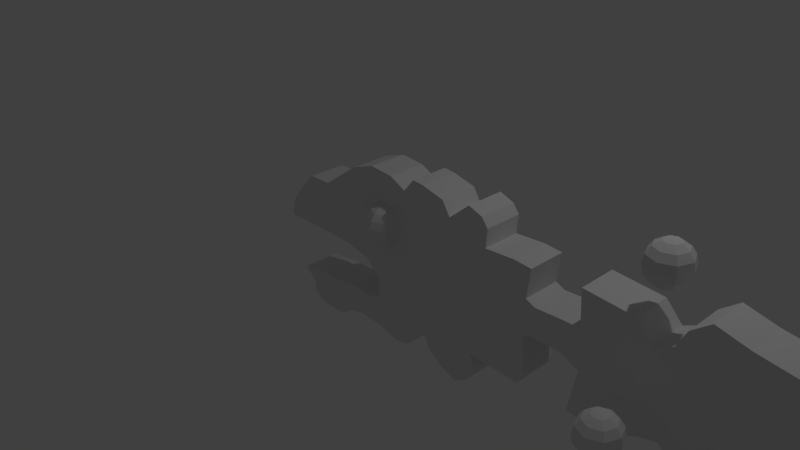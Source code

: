 # Source: eletric_eel_cannon.blend  (saved by Blender 2.73.0; exported with 4.5.12 LTS)
import bpy
from mathutils import Matrix  # noqa: F401  (used for matrix-valued properties, if any)

bpy.ops.wm.read_factory_settings(use_empty=True)
scene = bpy.context.scene
scene.name = 'Scene'

# ---- collections
col_collection_1 = bpy.data.collections.new('Collection 1'); scene.collection.children.link(col_collection_1)

# ---- materials (node trees are filled in below, after node groups)
mat_material = bpy.data.materials.new('Material')
mat_material.alpha_threshold = 0.0
mat_material.use_transparent_shadow = False
mat_material.roughness = 0.5
mat_material.line_color = (0.0, 0.0, 0.0, 1.0)

# ---- material node trees

# ---- world
world_world = bpy.data.worlds.new('World'); scene.world = world_world
world_world.color = (0.05088, 0.05088, 0.05088)
world_world.use_sun_shadow = False
world_world.sun_shadow_jitter_overblur = 0.0
world_world.cycles.sampling_method = 'MANUAL'
world_world.cycles.sample_map_resolution = 256

# ---- cameras
cam_camera = bpy.data.cameras.new('Camera')
cam_camera.clip_end = 100.0
cam_camera.lens = 35.0
cam_camera.sensor_width = 32.0
cam_camera.sensor_height = 18.0
cam_camera.ortho_scale = 7.314
cam_camera.dof.focus_distance = 0.0
cam_camera.dof.aperture_fstop = 128.0

# ---- lights
light_lamp = bpy.data.lights.new('Lamp', 'POINT')
light_lamp.transmission_factor = 0.0
light_lamp.cutoff_distance = 30.0
light_lamp.energy = 100.0
light_lamp.shadow_buffer_clip_start = 1.001
light_lamp.shadow_soft_size = 0.1
light_lamp.shadow_maximum_resolution = 0.006
light_lamp.use_absolute_resolution = True
light_lamp.cycles.use_multiple_importance_sampling = False

# ---- meshes
me_cube = bpy.data.meshes.new('Cube')
me_cube.from_pydata([(-0.93, 0.2505, -0.6778), (-0.93, -0.2575, -0.6778), (-1.112, -0.2575, -0.5167), (-1.112, 0.2505, -0.5167), (-0.8039, 0.2505, -0.9159), (-0.8039, -0.2575, -0.9159), (-0.93, -0.2575, -0.8109), (-0.93, 0.2505, -0.8109), (-0.5447, 0.2505, -0.944), (-0.5447, -0.2575, -0.944), (-0.3766, 0.2505, -0.937), (-0.3766, -0.2575, -0.937), (-0.1735, 0.2505, -0.8179), (-0.1735, -0.2575, -0.8179), (0.04366, 0.2505, -0.7548), (0.04366, -0.2575, -0.7548), (0.4079, 0.2505, -0.7899), (0.4079, -0.2575, -0.7899), (0.6881, 0.2505, -0.8669), (0.6881, -0.2575, -0.8669), (0.8912, 0.2505, -0.8249), (0.8912, -0.2575, -0.8249), (0.9893, 0.2505, -0.7058), (0.9893, -0.2575, -0.7058), (1.178, 0.2505, -0.5307), (1.178, -0.2575, -0.5307), (1.262, 0.2505, -0.7128), (1.262, -0.2575, -0.7128), (1.459, 0.2505, -0.8599), (1.459, -0.2575, -0.8599), (1.697, 0.2505, -0.958), (1.697, -0.2575, -0.958), (1.886, 0.2505, -0.8389), (1.886, -0.2575, -0.8389), (1.991, 0.2505, -0.6638), (1.991, -0.2575, -0.6638), (1.928, 0.2505, -0.4607), (1.928, -0.2575, -0.4607), (2.621, 0.2505, -0.4957), (2.621, -0.2575, -0.4957), (2.712, 0.2505, -0.3626), (2.712, -0.2575, -0.3626), (2.649, 0.2505, 0.1067), (2.649, -0.2575, 0.1067), (2.733, 0.2505, 0.1837), (2.733, -0.2575, 0.1837), (3.168, 0.2505, 0.1697), (3.168, -0.2575, 0.1697), (3.392, 0.2505, 0.05767), (3.392, -0.2575, 0.05767), (3.287, 0.2505, -0.4957), (3.287, -0.2575, -0.4957), (3.77, 0.2505, -0.5097), (3.77, -0.2575, -0.5097), (3.896, 0.2505, -0.4747), (3.896, -0.2575, -0.4747), (4.127, 0.2505, -0.3346), (4.127, -0.2575, -0.3346), (4.358, 0.2505, -0.2715), (4.358, -0.2575, -0.2715), (4.477, 0.2505, -0.4396), (4.477, -0.2575, -0.4396), (4.484, 0.2505, -0.7338), (4.484, -0.2575, -0.7338), (4.716, 0.2505, -0.8039), (4.716, -0.2575, -0.8039), (5.101, 0.2505, -0.8879), (5.101, -0.2575, -0.8879), (5.507, 0.2505, -1.07), (5.507, -0.2575, -1.07), (5.899, 0.2505, -1.28), (5.899, -0.2575, -1.28), (6.306, 0.2505, -1.539), (6.306, -0.2575, -1.539), (6.593, 0.2505, -1.581), (6.593, -0.2575, -1.581), (6.894, 0.2505, -1.217), (6.894, -0.2575, -1.217), (7.153, 0.2505, -0.5377), (7.153, -0.2575, -0.5377), (7.286, 0.2505, 0.2538), (7.286, -0.2575, 0.2538), (7.23, 0.2505, 0.7581), (7.23, -0.2575, 0.7581), (6.824, 0.2505, 0.8842), (6.824, -0.2575, 0.8842), (6.25, 0.2505, 0.9893), (6.25, -0.2575, 0.9893), (5.556, 0.2505, 1.045), (5.556, -0.2575, 1.045), (5.059, 0.2505, 1.129), (5.059, -0.2575, 1.129), (4.695, 0.2505, 1.227), (4.695, -0.2575, 1.227), (4.484, 0.2505, 1.059), (4.484, -0.2575, 1.059), (4.372, 0.2505, 0.8352), (4.372, -0.2575, 0.8352), (4.169, 0.2505, 0.7371), (4.169, -0.2575, 0.7371), (3.966, 0.2505, 0.9612), (3.966, -0.2575, 0.9612), (3.343, 0.2505, 1.017), (3.343, -0.2575, 1.017), (3.357, 0.2505, 0.7791), (3.357, -0.2575, 0.7791), (3.371, 0.2505, 0.562), (3.371, -0.2575, 0.562), (3.182, 0.2505, 0.562), (3.182, -0.2575, 0.562), (2.796, 0.2505, 0.548), (2.796, -0.2575, 0.548), (2.677, 0.2505, 0.604), (2.677, -0.2575, 0.604), (2.726, 0.2505, 0.9752), (2.726, -0.2575, 0.9752), (2.495, 0.2505, 0.9963), (2.495, -0.2575, 0.9963), (2.103, 0.2505, 0.9752), (2.103, -0.2575, 0.9752), (2.124, 0.2505, 1.213), (2.124, -0.2575, 1.213), (2.04, 0.2505, 1.325), (2.04, -0.2575, 1.325), (1.851, 0.2505, 1.396), (1.851, -0.2575, 1.396), (1.697, 0.2505, 1.262), (1.697, -0.2575, 1.262), (1.571, 0.2505, 1.157), (1.571, -0.2575, 1.157), (1.466, 0.2505, 1.332), (1.466, -0.2575, 1.332), (1.157, 0.2505, 1.41), (1.157, -0.2575, 1.41), (1.003, 0.2505, 1.424), (1.003, -0.2575, 1.424), (0.8562, 0.2505, 1.248), (0.8562, -0.2575, 1.248), (0.632, 0.2505, 1.36), (0.632, -0.2575, 1.36), (0.3028, 0.2505, 1.389), (0.3028, -0.2575, 1.389), (-0.01238, 0.2505, 1.283), (-0.01238, -0.2575, 1.283), (-0.3136, 0.2505, 1.073), (-0.3136, -0.2575, 1.073), (-0.5447, 0.2505, 0.9052), (-0.5447, -0.2575, 0.9052), (-0.8739, 0.2505, 0.9052), (-0.8739, -0.2575, 0.9052), (-1.049, 0.2505, 0.7301), (-1.049, -0.2575, 0.7301), (-1.287, 0.2505, 0.4289), (-1.287, -0.2575, 0.4289), (-1.336, 0.2505, 0.2048), (-1.336, -0.2575, 0.2048), (-0.8949, 0.2505, 0.2048), (-0.8949, -0.2575, 0.2048), (-0.5237, 0.2505, 0.2048), (-0.5237, -0.2575, 0.2048), (-0.1595, 0.2505, 0.1837), (-0.1595, -0.2575, 0.1837), (0.1627, 0.2505, 0.1137), (0.1627, -0.2575, 0.1137), (0.3869, 0.2505, -0.08943), (0.3869, -0.2575, -0.08943), (0.3799, 0.2505, -0.3486), (0.3799, -0.2575, -0.3486), (0.1767, 0.2505, -0.4396), (0.1767, -0.2575, -0.4396), (-0.06842, 0.2505, -0.3976), (-0.06842, -0.2575, -0.3976), (-0.3836, 0.2505, -0.4537), (-0.3836, -0.2575, -0.4537), (-0.7338, 0.2505, -0.4607), (-0.7338, -0.2575, -0.4607), (-0.937, 0.2505, -0.4887), (-0.937, -0.2575, -0.4887), (0.5989, -0.1828, 0.9597), (0.4314, 0.2522, 0.9597), (0.3483, 0.2522, 0.9041), (0.2927, 0.2522, 0.821), (0.2732, 0.2522, 0.7228), (0.2927, 0.2522, 0.6247), (0.3483, 0.2522, 0.5416), (0.4314, 0.2522, 0.486), (0.5295, -0.2522, 0.9792), (0.5295, -0.1541, 0.486), (0.4602, 0.3215, 0.9597), (0.4013, 0.3803, 0.9041), (0.3621, 0.4196, 0.821), (0.3483, 0.4334, 0.7228), (0.3621, 0.4196, 0.6247), (0.4013, 0.3803, 0.5416), (0.4602, 0.3215, 0.486), (0.5295, -0.07088, 0.5416), (0.5295, -0.01531, 0.6247), (0.5295, 0.3503, 0.9597), (0.5295, 0.4334, 0.9041), (0.5295, 0.489, 0.821), (0.5295, 0.5085, 0.7228), (0.5295, 0.489, 0.6247), (0.5295, 0.4334, 0.5416), (0.5295, 0.3503, 0.486), (0.5295, 0.004207, 0.7228), (0.5295, 0.2522, 0.9792), (0.5989, 0.3215, 0.9597), (0.6577, 0.3803, 0.9041), (0.697, 0.4196, 0.821), (0.7108, 0.4334, 0.7228), (0.697, 0.4196, 0.6247), (0.6577, 0.3803, 0.5416), (0.5989, 0.3215, 0.486), (0.5295, -0.01531, 0.821), (0.5295, -0.07088, 0.9041), (0.6276, 0.2522, 0.9597), (0.7108, 0.2522, 0.9041), (0.7664, 0.2522, 0.821), (0.7859, 0.2522, 0.7228), (0.7664, 0.2522, 0.6247), (0.7108, 0.2522, 0.5416), (0.6276, 0.2522, 0.486), (0.5295, 0.2522, 0.4665), (0.5295, -0.1541, 0.9597), (0.5989, 0.1828, 0.9597), (0.6577, 0.124, 0.9041), (0.697, 0.08468, 0.821), (0.7108, 0.07088, 0.7228), (0.697, 0.08468, 0.6247), (0.6577, 0.124, 0.5416), (0.5989, 0.1828, 0.486), (0.4602, -0.1828, 0.486), (0.4013, -0.124, 0.5416), (0.5295, 0.1541, 0.9597), (0.5295, 0.07088, 0.9041), (0.5295, 0.01531, 0.821), (0.5295, -0.004207, 0.7228), (0.5295, 0.01531, 0.6247), (0.5295, 0.07088, 0.5416), (0.5295, 0.1541, 0.486), (0.3621, -0.08468, 0.6247), (0.3483, -0.07088, 0.7228), (0.4602, 0.1828, 0.9597), (0.4013, 0.124, 0.9041), (0.3621, 0.08468, 0.821), (0.3483, 0.07088, 0.7228), (0.3621, 0.08468, 0.6247), (0.4013, 0.124, 0.5416), (0.4602, 0.1828, 0.486), (0.3621, -0.08468, 0.821), (0.4013, -0.124, 0.9041), (0.4602, -0.1828, 0.9597), (0.4314, -0.2522, 0.486), (0.3483, -0.2522, 0.5416), (0.2927, -0.2522, 0.6247), (0.2732, -0.2522, 0.7228), (0.2927, -0.2522, 0.821), (0.3483, -0.2522, 0.9041), (0.4314, -0.2522, 0.9597), (0.6577, -0.124, 0.9041), (0.697, -0.08468, 0.821), (0.7108, -0.07088, 0.7228), (0.697, -0.08468, 0.6247), (0.6577, -0.124, 0.5416), (0.5989, -0.1828, 0.486), (0.6276, -0.2522, 0.9597), (0.7108, -0.2522, 0.9041), (0.7664, -0.2522, 0.821), (0.7859, -0.2522, 0.7228), (0.7664, -0.2522, 0.6247), (0.7108, -0.2522, 0.5416), (0.6276, -0.2522, 0.486), (0.5295, -0.2522, 0.4665), (0.5989, -0.3215, 0.9597), (0.6577, -0.3803, 0.9041), (0.697, -0.4196, 0.821), (0.7108, -0.4334, 0.7228), (0.697, -0.4196, 0.6247), (0.6577, -0.3803, 0.5416), (0.5989, -0.3215, 0.486), (0.5295, -0.3503, 0.9597), (0.5295, -0.4334, 0.9041), (0.5295, -0.489, 0.821), (0.5295, -0.5085, 0.7228), (0.5295, -0.489, 0.6247), (0.5295, -0.4334, 0.5416), (0.5295, -0.3503, 0.486), (0.4602, -0.3215, 0.9597), (0.4013, -0.3803, 0.9041), (0.3621, -0.4196, 0.821), (0.3483, -0.4334, 0.7228), (0.3621, -0.4196, 0.6247), (0.4013, -0.3803, 0.5416), (0.4602, -0.3215, 0.486), (4.154, 0.05256, -0.8138), (4.085, -0.01681, -0.7943), (4.085, 0.0813, -1.288), (4.085, 0.1645, -1.232), (4.085, 0.22, -1.149), (4.085, 0.2396, -1.051), (4.085, 0.22, -0.9525), (4.085, 0.1645, -0.8694), (4.085, 0.0813, -0.8138), (4.016, 0.05256, -1.288), (3.957, 0.1114, -1.232), (3.917, 0.1507, -1.149), (3.904, 0.1645, -1.051), (3.917, 0.1507, -0.9525), (3.957, 0.1114, -0.8694), (4.016, 0.05256, -0.8138), (3.987, -0.01681, -1.288), (3.904, -0.01681, -1.232), (3.848, -0.01681, -1.149), (3.829, -0.01681, -1.051), (3.848, -0.01681, -0.9525), (3.904, -0.01681, -0.8694), (3.987, -0.01681, -0.8138), (4.213, 0.1114, -0.8694), (4.252, 0.1507, -0.9525), (4.266, 0.1645, -1.051), (4.252, 0.1507, -1.149), (4.213, 0.1114, -1.232), (4.154, 0.05256, -1.288), (4.183, -0.01681, -0.8138), (4.266, -0.01681, -0.8694), (4.322, -0.01681, -0.9525), (4.341, -0.01681, -1.051), (4.322, -0.01681, -1.149), (4.266, -0.01681, -1.232), (4.183, -0.01681, -1.288), (4.085, -0.01681, -1.307), (4.154, -0.08618, -0.8138), (4.213, -0.145, -0.8694), (4.252, -0.1843, -0.9525), (4.266, -0.1981, -1.051), (4.252, -0.1843, -1.149), (4.213, -0.145, -1.232), (4.154, -0.08618, -1.288), (4.085, -0.1149, -0.8138), (4.085, -0.1981, -0.8694), (4.085, -0.2537, -0.9525), (4.085, -0.2732, -1.051), (4.085, -0.2537, -1.149), (4.085, -0.1981, -1.232), (4.085, -0.1149, -1.288), (4.016, -0.08618, -0.8138), (3.957, -0.145, -0.8694), (3.917, -0.1843, -0.9525), (3.904, -0.1981, -1.051), (3.917, -0.1843, -1.149), (3.957, -0.145, -1.232), (4.016, -0.08618, -1.288), (4.154, 0.8942, 0.2649), (4.085, 0.8249, 0.2844), (4.085, 0.923, -0.2088), (4.085, 1.006, -0.1533), (4.085, 1.062, -0.07009), (4.085, 1.081, 0.02801), (4.085, 1.062, 0.1261), (4.085, 1.006, 0.2093), (4.085, 0.923, 0.2649), (4.016, 0.8942, -0.2088), (3.957, 0.9531, -0.1533), (3.917, 0.9924, -0.07009), (3.904, 1.006, 0.02801), (3.917, 0.9924, 0.1261), (3.957, 0.9531, 0.2093), (4.016, 0.8942, 0.2649), (3.987, 0.8249, -0.2088), (3.904, 0.8249, -0.1533), (3.848, 0.8249, -0.07009), (3.829, 0.8249, 0.02801), (3.848, 0.8249, 0.1261), (3.904, 0.8249, 0.2093), (3.987, 0.8249, 0.2649), (4.213, 0.9531, 0.2093), (4.252, 0.9924, 0.1261), (4.266, 1.006, 0.02801), (4.252, 0.9924, -0.07009), (4.213, 0.9531, -0.1533), (4.154, 0.8942, -0.2088), (4.183, 0.8249, 0.2649), (4.266, 0.8249, 0.2093), (4.322, 0.8249, 0.1261), (4.341, 0.8249, 0.02801), (4.322, 0.8249, -0.07009), (4.266, 0.8249, -0.1533), (4.183, 0.8249, -0.2088), (4.085, 0.8249, -0.2284), (4.154, 0.7555, 0.2649), (4.213, 0.6967, 0.2093), (4.252, 0.6574, 0.1261), (4.266, 0.6436, 0.02801), (4.252, 0.6574, -0.07009), (4.213, 0.6967, -0.1533), (4.154, 0.7555, -0.2088), (4.085, 0.7268, 0.2649), (4.085, 0.6436, 0.2093), (4.085, 0.588, 0.1261), (4.085, 0.5685, 0.02801), (4.085, 0.588, -0.07009), (4.085, 0.6436, -0.1533), (4.085, 0.7268, -0.2088), (4.016, 0.7555, 0.2649), (3.957, 0.6967, 0.2093), (3.917, 0.6574, 0.1261), (3.904, 0.6436, 0.02801), (3.917, 0.6574, -0.07009), (3.957, 0.6967, -0.1533), (4.016, 0.7555, -0.2088), (4.154, -0.8125, 0.2649), (4.085, -0.8818, 0.2844), (4.085, -0.7837, -0.2088), (4.085, -0.7006, -0.1533), (4.085, -0.645, -0.07009), (4.085, -0.6255, 0.02801), (4.085, -0.645, 0.1261), (4.085, -0.7006, 0.2093), (4.085, -0.7837, 0.2649), (4.016, -0.8125, -0.2088), (3.957, -0.7537, -0.1533), (3.917, -0.7144, -0.07009), (3.904, -0.7006, 0.02801), (3.917, -0.7144, 0.1261), (3.957, -0.7537, 0.2093), (4.016, -0.8125, 0.2649), (3.987, -0.8818, -0.2088), (3.904, -0.8818, -0.1533), (3.848, -0.8818, -0.07009), (3.829, -0.8818, 0.02801), (3.848, -0.8818, 0.1261), (3.904, -0.8818, 0.2093), (3.987, -0.8818, 0.2649), (4.213, -0.7537, 0.2093), (4.252, -0.7144, 0.1261), (4.266, -0.7006, 0.02801), (4.252, -0.7144, -0.07009), (4.213, -0.7537, -0.1533), (4.154, -0.8125, -0.2088), (4.183, -0.8818, 0.2649), (4.266, -0.8818, 0.2093), (4.322, -0.8818, 0.1261), (4.341, -0.8818, 0.02801), (4.322, -0.8818, -0.07009), (4.266, -0.8818, -0.1533), (4.183, -0.8818, -0.2088), (4.085, -0.8818, -0.2284), (4.154, -0.9512, 0.2649), (4.213, -1.01, 0.2093), (4.252, -1.049, 0.1261), (4.266, -1.063, 0.02801), (4.252, -1.049, -0.07009), (4.213, -1.01, -0.1533), (4.154, -0.9512, -0.2088), (4.085, -0.9799, 0.2649), (4.085, -1.063, 0.2093), (4.085, -1.119, 0.1261), (4.085, -1.138, 0.02801), (4.085, -1.119, -0.07009), (4.085, -1.063, -0.1533), (4.085, -0.9799, -0.2088), (4.016, -0.9512, 0.2649), (3.957, -1.01, 0.2093), (3.917, -1.049, 0.1261), (3.904, -1.063, 0.02801), (3.917, -1.049, -0.07009), (3.957, -1.01, -0.1533), (4.016, -0.9512, -0.2088), (4.154, 0.05256, 1.722), (4.085, -0.01681, 1.741), (4.085, 0.0813, 1.248), (4.085, 0.1645, 1.304), (4.085, 0.22, 1.387), (4.085, 0.2396, 1.485), (4.085, 0.22, 1.583), (4.085, 0.1645, 1.666), (4.085, 0.0813, 1.722), (4.016, 0.05256, 1.248), (3.957, 0.1114, 1.304), (3.917, 0.1507, 1.387), (3.904, 0.1645, 1.485), (3.917, 0.1507, 1.583), (3.957, 0.1114, 1.666), (4.016, 0.05256, 1.722), (3.987, -0.01681, 1.248), (3.904, -0.01681, 1.304), (3.848, -0.01681, 1.387), (3.829, -0.01681, 1.485), (3.848, -0.01681, 1.583), (3.904, -0.01681, 1.666), (3.987, -0.01681, 1.722), (4.213, 0.1114, 1.666), (4.252, 0.1507, 1.583), (4.266, 0.1645, 1.485), (4.252, 0.1507, 1.387), (4.213, 0.1114, 1.304), (4.154, 0.05256, 1.248), (4.183, -0.01681, 1.722), (4.266, -0.01681, 1.666), (4.322, -0.01681, 1.583), (4.341, -0.01681, 1.485), (4.322, -0.01681, 1.387), (4.266, -0.01681, 1.304), (4.183, -0.01681, 1.248), (4.085, -0.01681, 1.229), (4.154, -0.08618, 1.722), (4.213, -0.145, 1.666), (4.252, -0.1843, 1.583), (4.266, -0.1981, 1.485), (4.252, -0.1843, 1.387), (4.213, -0.145, 1.304), (4.154, -0.08618, 1.248), (4.085, -0.1149, 1.722), (4.085, -0.1981, 1.666), (4.085, -0.2537, 1.583), (4.085, -0.2732, 1.485), (4.085, -0.2537, 1.387), (4.085, -0.1981, 1.304), (4.085, -0.1149, 1.248), (4.016, -0.08618, 1.722), (3.957, -0.145, 1.666), (3.917, -0.1843, 1.583), (3.904, -0.1981, 1.485), (3.917, -0.1843, 1.387), (3.957, -0.145, 1.304), (4.016, -0.08618, 1.248)], [], [(3, 2, 1, 0), (4, 5, 9, 8), (8, 9, 11, 10), (7, 6, 5, 4), (0, 1, 6, 7), (10, 11, 13, 12), (12, 13, 15, 14), (14, 15, 17, 16), (16, 17, 19, 18), (18, 19, 21, 20), (20, 21, 23, 22), (22, 23, 25, 24), (24, 25, 27, 26), (26, 27, 29, 28), (28, 29, 31, 30), (30, 31, 33, 32), (32, 33, 35, 34), (34, 35, 37, 36), (36, 37, 39, 38), (38, 39, 41, 40), (40, 41, 43, 42), (42, 43, 45, 44), (44, 45, 47, 46), (46, 47, 49, 48), (48, 49, 51, 50), (50, 51, 53, 52), (52, 53, 55, 54), (54, 55, 57, 56), (56, 57, 59, 58), (58, 59, 61, 60), (60, 61, 63, 62), (62, 63, 65, 64), (64, 65, 67, 66), (66, 67, 69, 68), (68, 69, 71, 70), (70, 71, 73, 72), (72, 73, 75, 74), (74, 75, 77, 76), (76, 77, 79, 78), (78, 79, 81, 80), (80, 81, 83, 82), (82, 83, 85, 84), (84, 85, 87, 86), (86, 87, 89, 88), (88, 89, 91, 90), (90, 91, 93, 92), (92, 93, 95, 94), (94, 95, 97, 96), (96, 97, 99, 98), (98, 99, 101, 100), (100, 101, 103, 102), (102, 103, 105, 104), (104, 105, 107, 106), (106, 107, 109, 108), (108, 109, 111, 110), (110, 111, 113, 112), (112, 113, 115, 114), (114, 115, 117, 116), (116, 117, 119, 118), (118, 119, 121, 120), (120, 121, 123, 122), (122, 123, 125, 124), (124, 125, 127, 126), (126, 127, 129, 128), (128, 129, 131, 130), (130, 131, 133, 132), (132, 133, 135, 134), (134, 135, 137, 136), (136, 137, 139, 138), (138, 139, 141, 140), (140, 141, 143, 142), (142, 143, 145, 144), (144, 145, 147, 146), (146, 147, 149, 148), (148, 149, 151, 150), (150, 151, 153, 152), (152, 153, 155, 154), (154, 155, 157, 156), (156, 157, 159, 158), (158, 159, 161, 160), (160, 161, 163, 162), (162, 163, 165, 164), (164, 165, 167, 166), (166, 167, 169, 168), (168, 169, 171, 170), (170, 171, 173, 172), (172, 173, 175, 174), (174, 175, 177, 176), (3, 176, 177, 2), (2, 177, 175, 173, 171, 169, 167, 165, 163, 161, 159, 157, 155, 153, 151, 149, 147, 145, 143, 141, 139, 137, 135, 133, 131, 129, 127, 125, 123, 121, 119, 117, 115, 113, 111, 109, 107, 105, 103, 101, 99, 97, 95, 93, 91, 89, 87, 85, 83, 81, 79, 77, 75, 73, 71, 69, 67, 65, 63, 61, 59, 57, 55, 53, 51, 49, 47, 45, 43, 41, 39, 37, 35, 33, 31, 29, 27, 25, 23, 21, 19, 17, 15, 13, 11, 9, 5, 6, 1), (0, 7, 4, 8, 10, 12, 14, 16, 18, 20, 22, 24, 26, 28, 30, 32, 34, 36, 38, 40, 42, 44, 46, 48, 50, 52, 54, 56, 58, 60, 62, 64, 66, 68, 70, 72, 74, 76, 78, 80, 82, 84, 86, 88, 90, 92, 94, 96, 98, 100, 102, 104, 106, 108, 110, 112, 114, 116, 118, 120, 122, 124, 126, 128, 130, 132, 134, 136, 138, 140, 142, 144, 146, 148, 150, 152, 154, 156, 158, 160, 162, 164, 166, 168, 170, 172, 174, 176, 3), (261, 260, 267, 268), (185, 184, 193, 194), (184, 183, 192, 193), (183, 182, 191, 192), (182, 181, 190, 191), (181, 180, 189, 190), (180, 179, 188, 189), (262, 261, 268, 269), (263, 262, 269, 270), (194, 193, 202, 203), (193, 192, 201, 202), (192, 191, 200, 201), (191, 190, 199, 200), (190, 189, 198, 199), (189, 188, 197, 198), (264, 263, 270, 271), (214, 223, 178, 259), (203, 202, 211, 212), (202, 201, 210, 211), (201, 200, 209, 210), (200, 199, 208, 209), (199, 198, 207, 208), (198, 197, 206, 207), (213, 214, 259, 260), (204, 213, 260, 261), (212, 211, 220, 221), (211, 210, 219, 220), (210, 209, 218, 219), (209, 208, 217, 218), (208, 207, 216, 217), (207, 206, 215, 216), (196, 204, 261, 262), (195, 196, 262, 263), (221, 220, 229, 230), (220, 219, 228, 229), (219, 218, 227, 228), (218, 217, 226, 227), (217, 216, 225, 226), (216, 215, 224, 225), (187, 195, 263, 264), (250, 251, 223, 214), (230, 229, 238, 239), (229, 228, 237, 238), (228, 227, 236, 237), (227, 226, 235, 236), (226, 225, 234, 235), (225, 224, 233, 234), (249, 250, 214, 213), (241, 249, 213, 204), (239, 238, 247, 248), (238, 237, 246, 247), (237, 236, 245, 246), (236, 235, 244, 245), (235, 234, 243, 244), (234, 233, 242, 243), (240, 241, 204, 196), (232, 240, 196, 195), (231, 232, 195, 187), (257, 258, 251, 250), (256, 257, 250, 249), (255, 256, 249, 241), (254, 255, 241, 240), (253, 254, 240, 232), (252, 253, 232, 231), (222, 185, 194), (179, 205, 188), (222, 194, 203), (188, 205, 197), (222, 203, 212), (197, 205, 206), (222, 212, 221), (206, 205, 215), (222, 221, 230), (215, 205, 224), (222, 230, 239), (224, 205, 233), (222, 239, 248), (233, 205, 242), (222, 248, 185), (248, 247, 184, 185), (247, 246, 183, 184), (246, 245, 182, 183), (245, 244, 181, 182), (244, 243, 180, 181), (243, 242, 179, 180), (242, 205, 179), (260, 259, 266, 267), (259, 178, 265, 266), (271, 270, 278, 279), (270, 269, 277, 278), (269, 268, 276, 277), (268, 267, 275, 276), (267, 266, 274, 275), (266, 265, 273, 274), (279, 278, 285, 286), (278, 277, 284, 285), (277, 276, 283, 284), (276, 275, 282, 283), (275, 274, 281, 282), (274, 273, 280, 281), (286, 285, 292, 293), (285, 284, 291, 292), (284, 283, 290, 291), (283, 282, 289, 290), (282, 281, 288, 289), (281, 280, 287, 288), (272, 252, 231), (258, 186, 251), (272, 231, 187), (251, 186, 223), (272, 187, 264), (223, 186, 178), (272, 264, 271), (178, 186, 265), (272, 271, 279), (265, 186, 273), (272, 279, 286), (273, 186, 280), (272, 286, 293), (280, 186, 287), (272, 293, 252), (293, 292, 253, 252), (292, 291, 254, 253), (291, 290, 255, 254), (290, 289, 256, 255), (289, 288, 257, 256), (288, 287, 258, 257), (287, 186, 258), (319, 318, 325, 326), (320, 319, 326, 327), (321, 320, 327, 328), (322, 321, 328, 329), (301, 302, 294, 317), (300, 301, 317, 318), (299, 300, 318, 319), (298, 299, 319, 320), (297, 298, 320, 321), (296, 297, 321, 322), (308, 309, 302, 301), (307, 308, 301, 300), (306, 307, 300, 299), (305, 306, 299, 298), (304, 305, 298, 297), (303, 304, 297, 296), (315, 316, 309, 308), (314, 315, 308, 307), (313, 314, 307, 306), (312, 313, 306, 305), (311, 312, 305, 304), (310, 311, 304, 303), (318, 317, 324, 325), (317, 294, 323, 324), (329, 328, 336, 337), (328, 327, 335, 336), (327, 326, 334, 335), (326, 325, 333, 334), (325, 324, 332, 333), (324, 323, 331, 332), (337, 336, 343, 344), (336, 335, 342, 343), (335, 334, 341, 342), (334, 333, 340, 341), (333, 332, 339, 340), (332, 331, 338, 339), (344, 343, 350, 351), (343, 342, 349, 350), (342, 341, 348, 349), (341, 340, 347, 348), (340, 339, 346, 347), (339, 338, 345, 346), (330, 310, 303), (316, 295, 309), (330, 303, 296), (309, 295, 302), (330, 296, 322), (302, 295, 294), (330, 322, 329), (294, 295, 323), (330, 329, 337), (323, 295, 331), (330, 337, 344), (331, 295, 338), (330, 344, 351), (338, 295, 345), (330, 351, 310), (351, 350, 311, 310), (350, 349, 312, 311), (349, 348, 313, 312), (348, 347, 314, 313), (347, 346, 315, 314), (346, 345, 316, 315), (345, 295, 316), (377, 376, 383, 384), (378, 377, 384, 385), (379, 378, 385, 386), (380, 379, 386, 387), (359, 360, 352, 375), (358, 359, 375, 376), (357, 358, 376, 377), (356, 357, 377, 378), (355, 356, 378, 379), (354, 355, 379, 380), (366, 367, 360, 359), (365, 366, 359, 358), (364, 365, 358, 357), (363, 364, 357, 356), (362, 363, 356, 355), (361, 362, 355, 354), (373, 374, 367, 366), (372, 373, 366, 365), (371, 372, 365, 364), (370, 371, 364, 363), (369, 370, 363, 362), (368, 369, 362, 361), (376, 375, 382, 383), (375, 352, 381, 382), (387, 386, 394, 395), (386, 385, 393, 394), (385, 384, 392, 393), (384, 383, 391, 392), (383, 382, 390, 391), (382, 381, 389, 390), (395, 394, 401, 402), (394, 393, 400, 401), (393, 392, 399, 400), (392, 391, 398, 399), (391, 390, 397, 398), (390, 389, 396, 397), (402, 401, 408, 409), (401, 400, 407, 408), (400, 399, 406, 407), (399, 398, 405, 406), (398, 397, 404, 405), (397, 396, 403, 404), (388, 368, 361), (374, 353, 367), (388, 361, 354), (367, 353, 360), (388, 354, 380), (360, 353, 352), (388, 380, 387), (352, 353, 381), (388, 387, 395), (381, 353, 389), (388, 395, 402), (389, 353, 396), (388, 402, 409), (396, 353, 403), (388, 409, 368), (409, 408, 369, 368), (408, 407, 370, 369), (407, 406, 371, 370), (406, 405, 372, 371), (405, 404, 373, 372), (404, 403, 374, 373), (403, 353, 374), (435, 434, 441, 442), (436, 435, 442, 443), (437, 436, 443, 444), (438, 437, 444, 445), (417, 418, 410, 433), (416, 417, 433, 434), (415, 416, 434, 435), (414, 415, 435, 436), (413, 414, 436, 437), (412, 413, 437, 438), (424, 425, 418, 417), (423, 424, 417, 416), (422, 423, 416, 415), (421, 422, 415, 414), (420, 421, 414, 413), (419, 420, 413, 412), (431, 432, 425, 424), (430, 431, 424, 423), (429, 430, 423, 422), (428, 429, 422, 421), (427, 428, 421, 420), (426, 427, 420, 419), (434, 433, 440, 441), (433, 410, 439, 440), (445, 444, 452, 453), (444, 443, 451, 452), (443, 442, 450, 451), (442, 441, 449, 450), (441, 440, 448, 449), (440, 439, 447, 448), (453, 452, 459, 460), (452, 451, 458, 459), (451, 450, 457, 458), (450, 449, 456, 457), (449, 448, 455, 456), (448, 447, 454, 455), (460, 459, 466, 467), (459, 458, 465, 466), (458, 457, 464, 465), (457, 456, 463, 464), (456, 455, 462, 463), (455, 454, 461, 462), (446, 426, 419), (432, 411, 425), (446, 419, 412), (425, 411, 418), (446, 412, 438), (418, 411, 410), (446, 438, 445), (410, 411, 439), (446, 445, 453), (439, 411, 447), (446, 453, 460), (447, 411, 454), (446, 460, 467), (454, 411, 461), (446, 467, 426), (467, 466, 427, 426), (466, 465, 428, 427), (465, 464, 429, 428), (464, 463, 430, 429), (463, 462, 431, 430), (462, 461, 432, 431), (461, 411, 432), (493, 492, 499, 500), (494, 493, 500, 501), (495, 494, 501, 502), (496, 495, 502, 503), (475, 476, 468, 491), (474, 475, 491, 492), (473, 474, 492, 493), (472, 473, 493, 494), (471, 472, 494, 495), (470, 471, 495, 496), (482, 483, 476, 475), (481, 482, 475, 474), (480, 481, 474, 473), (479, 480, 473, 472), (478, 479, 472, 471), (477, 478, 471, 470), (489, 490, 483, 482), (488, 489, 482, 481), (487, 488, 481, 480), (486, 487, 480, 479), (485, 486, 479, 478), (484, 485, 478, 477), (492, 491, 498, 499), (491, 468, 497, 498), (503, 502, 510, 511), (502, 501, 509, 510), (501, 500, 508, 509), (500, 499, 507, 508), (499, 498, 506, 507), (498, 497, 505, 506), (511, 510, 517, 518), (510, 509, 516, 517), (509, 508, 515, 516), (508, 507, 514, 515), (507, 506, 513, 514), (506, 505, 512, 513), (518, 517, 524, 525), (517, 516, 523, 524), (516, 515, 522, 523), (515, 514, 521, 522), (514, 513, 520, 521), (513, 512, 519, 520), (504, 484, 477), (490, 469, 483), (504, 477, 470), (483, 469, 476), (504, 470, 496), (476, 469, 468), (504, 496, 503), (468, 469, 497), (504, 503, 511), (497, 469, 505), (504, 511, 518), (505, 469, 512), (504, 518, 525), (512, 469, 519), (504, 525, 484), (525, 524, 485, 484), (524, 523, 486, 485), (523, 522, 487, 486), (522, 521, 488, 487), (521, 520, 489, 488), (520, 519, 490, 489), (519, 469, 490)])
me_cube.materials.append(mat_material)
me_cube.use_remesh_preserve_volume = False
me_cube.use_remesh_preserve_attributes = False
me_cube.use_mirror_vertex_groups = False
me_cube.update()

# ---- objects
ob_cube = bpy.data.objects.new('Cube', me_cube)
ob_lamp = bpy.data.objects.new('Lamp', light_lamp)
ob_camera = bpy.data.objects.new('Camera', cam_camera)

# ---- transforms, parenting, visibility, modifiers, constraints
ob_cube.location = (0.0, 0.0, 0.0)
ob_cube.lock_rotations_4d = False
ob_cube.empty_display_type = 'ARROWS'
ob_cube.lineart.crease_threshold = 0.0
ob_lamp.location = (4.076, 1.005, 5.904)
ob_lamp.rotation_euler = (0.6503, 0.05522, 1.866)
ob_lamp.lock_rotations_4d = False
ob_lamp.empty_display_type = 'ARROWS'
ob_lamp.color = (0.0, 0.0, 0.0, 0.0)
ob_lamp.lineart.crease_threshold = 0.0
ob_camera.location = (7.481, -6.508, 5.344)
ob_camera.rotation_euler = (1.109, 0.01082, 0.8149)
ob_camera.lock_rotations_4d = False
ob_camera.empty_display_type = 'ARROWS'
ob_camera.color = (0.0, 0.0, 0.0, 0.0)
ob_camera.display_type = 'WIRE'
ob_camera.lineart.crease_threshold = 0.0

# ---- collection membership
col_collection_1.objects.link(ob_cube)
col_collection_1.objects.link(ob_lamp)
col_collection_1.objects.link(ob_camera)

# ---- scene / render settings (as saved in the file)
scene.camera = ob_camera
scene.frame_start = 1; scene.frame_end = 250; scene.frame_set(1)
scene.render.engine = 'BLENDER_EEVEE_NEXT'
scene.render.resolution_percentage = 50
scene.render.dither_intensity = 0.0
scene.cycles.use_denoising = False
scene.cycles.samples = 10
scene.cycles.sampling_pattern = 'TABULATED_SOBOL'
scene.cycles.light_sampling_threshold = 0.0
scene.cycles.use_adaptive_sampling = False
scene.cycles.use_light_tree = False
scene.cycles.blur_glossy = 0.0
scene.cycles.pixel_filter_type = 'GAUSSIAN'
scene.cycles.sample_clamp_indirect = 0.0
scene.view_settings.view_transform = 'Standard'
bpy.context.view_layer.update()
